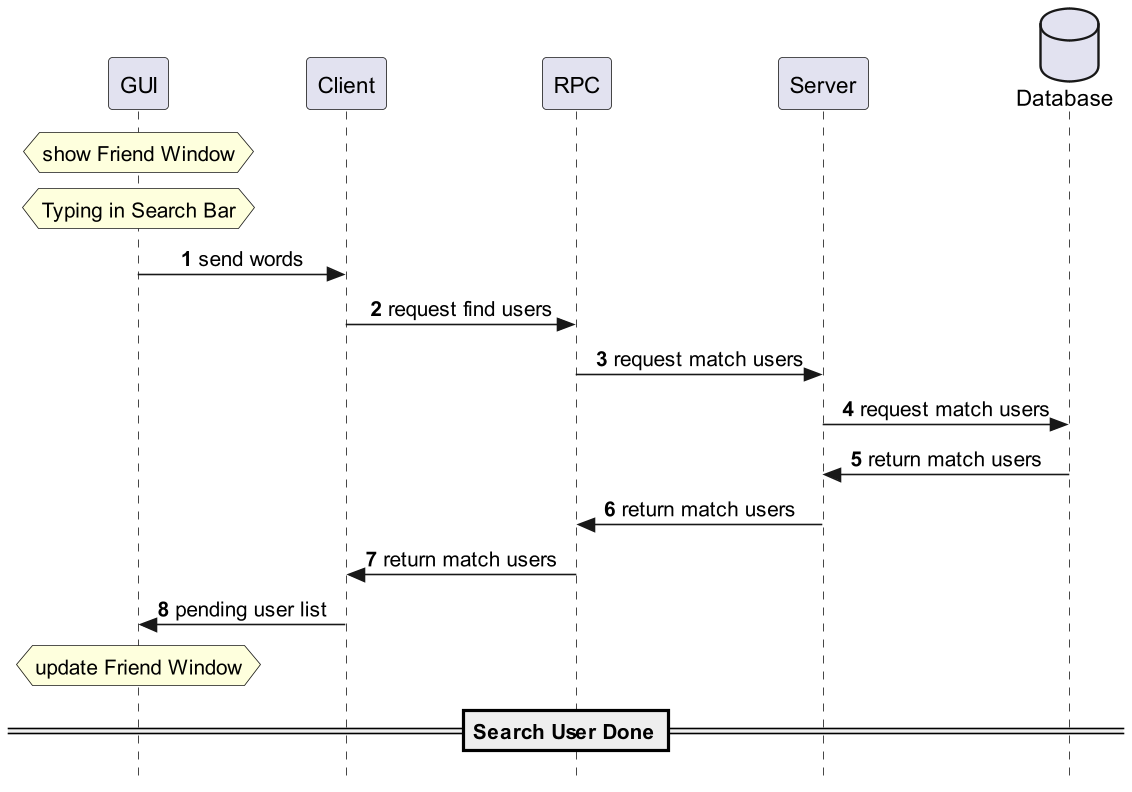

The diagram above was rendered by PlantUML. Its source (embedded in the PNG):
@startuml
'https://plantuml.com/sequence-diagram
skinparam sequenceMessageAlign center
skinparam responseMessageBelowArrow false
skinparam style strictuml
hide unlinked
!pragma teoz true
autonumber

database "Database" as sql order 4
participant "Server" as server order 3
participant "RPC" as rpc order 2
participant "Client" as client order 1
participant "GUI" as gui order 0

hnote over gui: show Friend Window
hnote over gui: Typing in Search Bar
gui -> client: send words
client -> rpc: request find users
rpc -> server: request match users
server -> sql: request match users
server <- sql: return match users
rpc <- server: return match users
client <- rpc: return match users
gui <- client: pending user list
hnote over gui: update Friend Window
==Search User Done==
@enduml